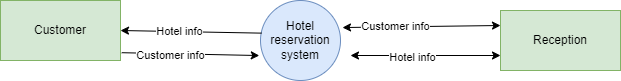

The diagram above was exported from draw.io. Its source (the exported page's mxGraphModel, read from the mxfile embedded in the PNG):
<mxGraphModel dx="1038" dy="579" grid="1" gridSize="10" guides="1" tooltips="1" connect="1" arrows="1" fold="1" page="1" pageScale="1" pageWidth="850" pageHeight="1100" math="0" shadow="0">
  <root>
    <mxCell id="0" />
    <mxCell id="1" parent="0" />
    <mxCell id="-IUphEuaWBwEIYNZwFB--1" value="Hotel reservation system" style="ellipse;whiteSpace=wrap;html=1;aspect=fixed;fillColor=#dae8fc;strokeColor=#6c8ebf;" vertex="1" parent="1">
      <mxGeometry x="380" y="260" width="80" height="80" as="geometry" />
    </mxCell>
    <mxCell id="-IUphEuaWBwEIYNZwFB--2" value="Customer" style="rounded=0;whiteSpace=wrap;html=1;fillColor=#d5e8d4;strokeColor=#82b366;" vertex="1" parent="1">
      <mxGeometry x="120" y="260" width="120" height="60" as="geometry" />
    </mxCell>
    <mxCell id="-IUphEuaWBwEIYNZwFB--3" value="Reception&lt;br&gt;" style="rounded=0;whiteSpace=wrap;html=1;fillColor=#d5e8d4;strokeColor=#82b366;" vertex="1" parent="1">
      <mxGeometry x="620" y="270" width="120" height="60" as="geometry" />
    </mxCell>
    <mxCell id="-IUphEuaWBwEIYNZwFB--4" value="" style="endArrow=classic;html=1;rounded=0;entryX=1;entryY=0.5;entryDx=0;entryDy=0;exitX=0.015;exitY=0.408;exitDx=0;exitDy=0;exitPerimeter=0;" edge="1" parent="1" source="-IUphEuaWBwEIYNZwFB--1" target="-IUphEuaWBwEIYNZwFB--2">
      <mxGeometry width="50" height="50" relative="1" as="geometry">
        <mxPoint x="380" y="300" as="sourcePoint" />
        <mxPoint x="450" y="250" as="targetPoint" />
      </mxGeometry>
    </mxCell>
    <mxCell id="-IUphEuaWBwEIYNZwFB--6" value="Hotel info" style="edgeLabel;html=1;align=center;verticalAlign=middle;resizable=0;points=[];" vertex="1" connectable="0" parent="-IUphEuaWBwEIYNZwFB--4">
      <mxGeometry x="0.1743" y="-1" relative="1" as="geometry">
        <mxPoint as="offset" />
      </mxGeometry>
    </mxCell>
    <mxCell id="-IUphEuaWBwEIYNZwFB--5" value="" style="endArrow=classic;html=1;rounded=0;exitX=1.01;exitY=0.87;exitDx=0;exitDy=0;exitPerimeter=0;entryX=-0.015;entryY=0.688;entryDx=0;entryDy=0;entryPerimeter=0;" edge="1" parent="1" source="-IUphEuaWBwEIYNZwFB--2" target="-IUphEuaWBwEIYNZwFB--1">
      <mxGeometry width="50" height="50" relative="1" as="geometry">
        <mxPoint x="400" y="300" as="sourcePoint" />
        <mxPoint x="450" y="250" as="targetPoint" />
      </mxGeometry>
    </mxCell>
    <mxCell id="-IUphEuaWBwEIYNZwFB--7" value="Customer info" style="edgeLabel;html=1;align=center;verticalAlign=middle;resizable=0;points=[];" vertex="1" connectable="0" parent="-IUphEuaWBwEIYNZwFB--5">
      <mxGeometry x="-0.3096" y="-1" relative="1" as="geometry">
        <mxPoint as="offset" />
      </mxGeometry>
    </mxCell>
    <mxCell id="-IUphEuaWBwEIYNZwFB--11" value="" style="endArrow=classic;startArrow=classic;html=1;rounded=0;entryX=0;entryY=0.25;entryDx=0;entryDy=0;exitX=1.025;exitY=0.338;exitDx=0;exitDy=0;exitPerimeter=0;" edge="1" parent="1" source="-IUphEuaWBwEIYNZwFB--1" target="-IUphEuaWBwEIYNZwFB--3">
      <mxGeometry width="50" height="50" relative="1" as="geometry">
        <mxPoint x="400" y="300" as="sourcePoint" />
        <mxPoint x="450" y="250" as="targetPoint" />
      </mxGeometry>
    </mxCell>
    <mxCell id="-IUphEuaWBwEIYNZwFB--12" value="Customer info" style="edgeLabel;html=1;align=center;verticalAlign=middle;resizable=0;points=[];" vertex="1" connectable="0" parent="-IUphEuaWBwEIYNZwFB--11">
      <mxGeometry x="-0.3314" y="1" relative="1" as="geometry">
        <mxPoint as="offset" />
      </mxGeometry>
    </mxCell>
    <mxCell id="-IUphEuaWBwEIYNZwFB--16" value="" style="endArrow=classic;startArrow=classic;html=1;rounded=0;entryX=0;entryY=0.75;entryDx=0;entryDy=0;" edge="1" parent="1" target="-IUphEuaWBwEIYNZwFB--3">
      <mxGeometry width="50" height="50" relative="1" as="geometry">
        <mxPoint x="470" y="315" as="sourcePoint" />
        <mxPoint x="450" y="250" as="targetPoint" />
      </mxGeometry>
    </mxCell>
    <mxCell id="-IUphEuaWBwEIYNZwFB--17" value="Hotel info" style="edgeLabel;html=1;align=center;verticalAlign=middle;resizable=0;points=[];" vertex="1" connectable="0" parent="-IUphEuaWBwEIYNZwFB--16">
      <mxGeometry x="-0.1893" y="-1" relative="1" as="geometry">
        <mxPoint as="offset" />
      </mxGeometry>
    </mxCell>
  </root>
</mxGraphModel>